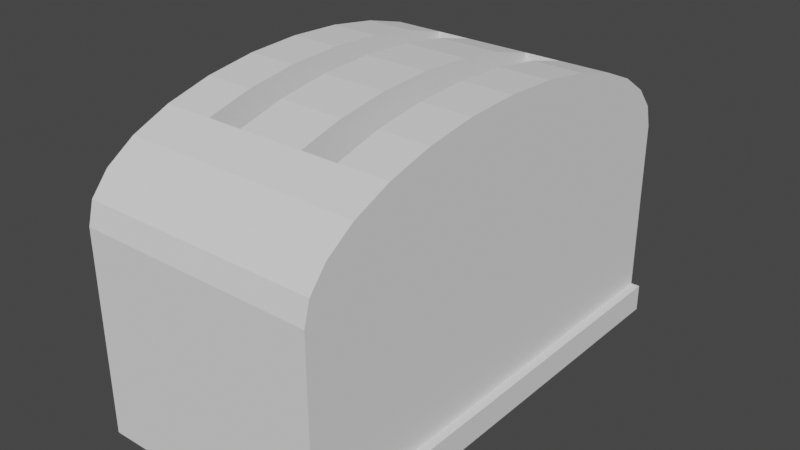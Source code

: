 # Source: toaster.blend  (saved by Blender 3.6.13; exported with 4.5.12 LTS)
import bpy
from mathutils import Matrix  # noqa: F401  (used for matrix-valued properties, if any)

bpy.ops.wm.read_factory_settings(use_empty=True)
scene = bpy.context.scene
scene.name = 'Scene'

# ---- collections
col_collection = bpy.data.collections.new('Collection'); scene.collection.children.link(col_collection)

# ---- world
world_world = bpy.data.worlds.new('World'); scene.world = world_world
world_world.use_nodes = True; world_world.node_tree.nodes.clear()
_N = world_world.node_tree.nodes; _L = world_world.node_tree.links
n0 = _N.new('ShaderNodeOutputWorld'); n0.name = 'World Output'; n0.location = (300, 300)
n1 = _N.new('ShaderNodeBackground'); n1.name = 'Background'; n1.location = (10, 300)
n1.inputs[0].default_value = (0.05088, 0.05088, 0.05088, 1.0)
_L.new(n1.outputs[0], n0.inputs[0])
n0.is_active_output = True
world_world.color = (0.05088, 0.05088, 0.05088)
world_world.use_sun_shadow = False
world_world.sun_shadow_jitter_overblur = 0.0

# ---- meshes
me_cube_001 = bpy.data.meshes.new('Cube.001')
me_cube_001.from_pydata([(-7.0, -1.0, -0.1596), (1.0, -1.0, -0.1596), (-7.0, 0.0, -0.1596), (-7.0, 0.0, 9.109), (1.0, 0.0, -0.1596), (1.0, 0.0, 9.109), (-7.0, -1.0, 5.74), (-7.0, 0.0, 9.109), (-7.0, -0.9749, 6.49), (-7.0, -0.901, 7.202), (-7.0, -0.7818, 7.841), (-7.0, -0.6235, 8.374), (-7.0, -0.4339, 8.775), (-7.0, -0.2225, 9.025), (1.0, 0.0, 9.109), (1.0, -1.0, 5.74), (1.0, -0.2225, 9.025), (1.0, -0.4339, 8.775), (1.0, -0.6235, 8.374), (1.0, -0.7818, 7.841), (1.0, -0.901, 7.202), (1.0, -0.9749, 6.49), (-3.0, -1.0, -0.1596), (-3.0, 0.0, 9.109), (-0.68, -1.0, -1.085), (-3.0, 0.0, 9.109), (-3.0, -0.2225, 9.025), (-3.0, -0.4339, 8.775), (-3.0, -0.6235, 8.374), (-3.0, -0.7818, 7.841), (-3.0, -0.901, 7.202), (-3.0, -0.9749, 6.49), (-3.0, -1.0, 5.74), (-1.4, -1.0, -0.1596), (-1.9, -0.2225, 9.025), (-1.9, -0.4339, 8.775), (-1.9, -0.6235, 8.374), (-1.4, -0.7818, 7.841), (-1.4, -0.901, 7.202), (-1.4, -0.9749, 6.49), (-1.4, -1.0, 5.74), (1.0, -1.0, -1.085), (-1.9, 0.0, 9.109), (-7.0, -1.0, -1.085), (-4.1, 0.0, 9.109), (-4.6, -1.0, -0.1596), (-4.1, -0.2225, 9.025), (-4.1, -0.4339, 8.775), (-4.1, -0.6235, 8.374), (-4.6, -0.7818, 7.841), (-4.6, -0.901, 7.202), (-4.6, -0.9749, 6.49), (-4.6, -1.0, 5.74), (-0.68, -1.0, -0.1596), (-0.68, 0.0, 9.109), (-0.68, -0.2225, 9.025), (-0.68, -0.4339, 8.775), (-0.68, -0.6235, 8.374), (-0.68, -0.7818, 7.841), (-0.68, -0.901, 7.202), (-0.68, -0.9749, 6.49), (-0.68, -1.0, 5.74), (1.0, 0.0, -1.085), (-0.68, 0.0, 9.109), (-7.0, 0.0, -1.085), (-5.32, 0.0, 9.109), (-5.32, -1.0, -0.1596), (-5.32, 0.0, 9.109), (-5.32, -0.2225, 9.025), (-5.32, -0.4339, 8.775), (-5.32, -0.6235, 8.374), (-5.32, -0.7818, 7.841), (-5.32, -0.901, 7.202), (-5.32, -0.9749, 6.49), (-5.32, -1.0, 5.74), (-0.68, 0.0, 5.089), (-1.9, 0.0, 5.089), (-1.9, -0.2225, 5.004), (-1.9, -0.4339, 4.755), (-1.9, -0.6235, 4.354), (-5.32, -0.2225, 5.004), (-4.1, -0.2225, 5.004), (-5.32, -0.4339, 4.755), (-4.1, -0.4339, 4.755), (-5.32, -0.6235, 4.354), (-4.1, -0.6235, 4.354), (-4.1, 0.0, 5.089), (-0.68, -0.2225, 5.004), (-0.68, -0.4339, 4.755), (-0.68, -0.6235, 4.354), (-5.32, 0.0, 5.089), (-7.0, 1.0, -0.1596), (1.0, 1.0, -0.1596), (-7.0, 1.0, 5.74), (-7.0, 0.9749, 6.49), (-7.0, 0.901, 7.202), (-7.0, 0.7818, 7.841), (-7.0, 0.6235, 8.374), (-7.0, 0.4339, 8.775), (-7.0, 0.2225, 9.025), (1.0, 1.0, 5.74), (1.0, 0.2225, 9.025), (1.0, 0.4339, 8.775), (1.0, 0.6235, 8.374), (1.0, 0.7818, 7.841), (1.0, 0.901, 7.202), (1.0, 0.9749, 6.49), (-3.0, 1.0, -0.1596), (-3.0, 0.2225, 9.025), (-3.0, 0.4339, 8.775), (-3.0, 0.6235, 8.374), (-3.0, 0.7818, 7.841), (-3.0, 0.901, 7.202), (-3.0, 0.9749, 6.49), (-3.0, 1.0, 5.74), (-1.4, 1.0, -0.1596), (-1.9, 0.2225, 9.025), (-1.9, 0.4339, 8.775), (-1.9, 0.6235, 8.374), (-1.4, 0.7818, 7.841), (-1.4, 0.901, 7.202), (-1.4, 0.9749, 6.49), (-1.4, 1.0, 5.74), (-4.6, 1.0, -0.1596), (-4.1, 0.2225, 9.025), (-4.1, 0.4339, 8.775), (-4.1, 0.6235, 8.374), (-4.6, 0.7818, 7.841), (-4.6, 0.901, 7.202), (-4.6, 0.9749, 6.49), (-4.6, 1.0, 5.74), (-0.68, 1.0, -0.1596), (-0.68, 0.2225, 9.025), (-0.68, 0.4339, 8.775), (-0.68, 0.6235, 8.374), (-0.68, 0.7818, 7.841), (-0.68, 0.901, 7.202), (-0.68, 0.9749, 6.49), (-0.68, 1.0, 5.74), (-5.32, 1.0, -0.1596), (-5.32, 0.2225, 9.025), (-5.32, 0.4339, 8.775), (-5.32, 0.6235, 8.374), (-5.32, 0.7818, 7.841), (-5.32, 0.901, 7.202), (-5.32, 0.9749, 6.49), (-5.32, 1.0, 5.74), (-1.9, 0.2225, 5.004), (-1.9, 0.4339, 4.755), (-1.9, 0.6235, 4.354), (-5.32, 0.2225, 5.004), (-4.1, 0.2225, 5.004), (-5.32, 0.4339, 4.755), (-4.1, 0.4339, 4.755), (-5.32, 0.6235, 4.354), (-4.1, 0.6235, 4.354), (-0.68, 0.2225, 5.004), (-0.68, 0.4339, 4.755), (-0.68, 0.6235, 4.354), (-4.6, -1.0, -1.085), (-3.0, -1.0, -1.085), (-1.4, -1.0, -1.085), (-5.32, -1.0, -1.085), (-7.0, 1.0, -1.085), (-0.68, 1.0, -1.085), (1.0, 1.0, -1.085), (-4.6, 1.0, -1.085), (-3.0, 1.0, -1.085), (-1.4, 1.0, -1.085), (-5.32, 1.0, -1.085), (1.309, -1.0, -0.1596), (1.309, 0.0, -0.1596), (1.309, -1.0, -1.085), (1.309, 0.0, -1.085), (1.309, 1.0, -1.085), (1.309, 1.0, -0.1596)], [(23, 25)], [(67, 3, 7, 65), (4, 5, 14, 16, 17, 18, 19, 20, 21, 15, 1), (65, 7, 13, 68), (68, 13, 12, 69), (69, 12, 11, 70), (0, 6, 8, 9, 10, 11, 12, 13, 7, 3, 2), (35, 27, 28, 36), (34, 26, 27, 35), (42, 25, 26, 34), (41, 62, 173, 172), (55, 63, 75, 87), (65, 68, 80, 90), (34, 35, 78, 77), (0, 2, 64, 43), (27, 47, 48, 28), (26, 46, 47, 27), (25, 44, 46, 26), (72, 9, 8, 73, 51, 31, 39, 60, 21, 20, 59, 38, 30, 50), (71, 10, 9, 72, 50, 30, 38, 59, 20, 19, 58, 37, 29, 49), (70, 11, 10, 71, 49, 29, 37, 58, 19, 18, 57, 36, 28, 48), (17, 56, 57, 18), (16, 55, 56, 17), (14, 63, 55, 16), (139, 91, 93, 146, 130, 114, 122, 138, 100, 92, 131, 115, 107, 123), (5, 54, 63, 14), (62, 41, 24, 161, 160, 159, 162, 43, 64, 163, 169, 166, 167, 168, 164, 165), (56, 55, 87, 88), (68, 69, 82, 80), (42, 34, 77, 76), (75, 76, 77, 87), (87, 77, 78, 88), (88, 78, 79, 89), (83, 82, 84, 85), (81, 80, 82, 83), (86, 90, 80, 81), (48, 47, 83, 85), (35, 36, 79, 78), (47, 46, 81, 83), (36, 57, 89, 79), (46, 44, 86, 81), (70, 48, 85, 84), (69, 70, 84, 82), (57, 56, 88, 89), (4, 92, 100, 106, 105, 104, 103, 102, 101, 14, 5), (65, 140, 99, 7), (140, 141, 98, 99), (141, 142, 97, 98), (91, 2, 3, 7, 99, 98, 97, 96, 95, 94, 93), (117, 118, 110, 109), (116, 117, 109, 108), (42, 116, 108, 25), (132, 156, 75, 63), (65, 90, 150, 140), (116, 147, 148, 117), (91, 139, 123, 107, 115, 131, 92, 165, 164, 168, 167, 166, 169, 163), (2, 91, 163, 64), (109, 110, 126, 125), (108, 109, 125, 124), (25, 108, 124, 44), (146, 93, 94, 145, 129, 113, 121, 137, 106, 100, 138, 122, 114, 130), (145, 94, 95, 144, 128, 112, 120, 136, 105, 106, 137, 121, 113, 129), (144, 95, 96, 143, 127, 111, 119, 135, 104, 105, 136, 120, 112, 128), (102, 103, 134, 133), (101, 102, 133, 132), (14, 101, 132, 63), (73, 8, 6, 74, 52, 32, 40, 61, 15, 21, 60, 39, 31, 51), (165, 92, 175, 174), (1, 53, 33, 22, 45, 66, 0, 43, 162, 159, 160, 161, 24, 41), (133, 157, 156, 132), (140, 150, 152, 141), (42, 76, 147, 116), (75, 156, 147, 76), (156, 157, 148, 147), (157, 158, 149, 148), (153, 155, 154, 152), (151, 153, 152, 150), (86, 151, 150, 90), (126, 155, 153, 125), (117, 148, 149, 118), (125, 153, 151, 124), (118, 149, 158, 134), (124, 151, 86, 44), (142, 154, 155, 126), (141, 152, 154, 142), (134, 158, 157, 133), (74, 6, 0, 66, 45, 22, 33, 53, 1, 15, 61, 40, 32, 52), (143, 96, 97, 142, 126, 110, 118, 134, 103, 104, 135, 119, 111, 127), (175, 171, 173, 174), (171, 170, 172, 173), (4, 1, 170, 171), (1, 41, 172, 170), (92, 4, 171, 175), (62, 165, 174, 173)])
_uv = me_cube_001.uv_layers.new(name='UVMap')
_uv.uv.foreach_set('vector', [0.625, 0.125, 0.625, 0.125, 0.625, 0.125, 0.625, 0.125, 0.375, 0.625, 0.625, 0.625, 0.625, 0.625, 0.6229, 0.6528, 0.6167, 0.6792, 0.6068, 0.7029, 0.5936, 0.7227, 0.5778, 0.7376, 0.5602, 0.7469, 0.5417, 0.75, 0.375, 0.75, 0.8225, 0.625, 0.875, 0.625, 0.875, 0.6528, 0.8225, 0.6528, 0.8225, 0.6528, 0.875, 0.6528, 0.875, 0.6792, 0.8225, 0.6792, 0.8225, 0.6792, 0.875, 0.6792, 0.875, 0.75, 0.8225, 0.75, 0.375, 0.0, 0.5417, 0.0, 0.5602, 0.003134, 0.5778, 0.01238, 0.5936, 0.02727, 0.6068, 0.04706, 0.6167, 0.07076, 0.6229, 0.09718, 0.625, 0.125, 0.625, 0.125, 0.375, 0.125, 0.7, 0.6792, 0.75, 0.6792, 0.75, 0.75, 0.7, 0.75, 0.7, 0.6528, 0.75, 0.6528, 0.75, 0.6792, 0.7, 0.6792, 0.7, 0.625, 0.75, 0.625, 0.75, 0.6528, 0.7, 0.6528, 0.375, 0.75, 0.375, 0.625, 0.375, 0.625, 0.375, 0.75, 0.6775, 0.6528, 0.6775, 0.625, 0.6775, 0.625, 0.6775, 0.6528, 0.8225, 0.625, 0.8225, 0.6528, 0.8225, 0.6528, 0.8225, 0.625, 0.7, 0.6528, 0.7, 0.6792, 0.7, 0.6792, 0.7, 0.6528, 0.375, 0.0, 0.375, 0.125, 0.375, 0.125, 0.375, 0.0, 0.75, 0.6792, 0.8, 0.6792, 0.8, 0.75, 0.75, 0.75, 0.75, 0.6528, 0.8, 0.6528, 0.8, 0.6792, 0.75, 0.6792, 0.75, 0.625, 0.8, 0.625, 0.8, 0.6528, 0.75, 0.6528, 0.5778, 0.9475, 0.5778, 1.0, 0.5602, 1.0, 0.5602, 0.9475, 0.5602, 0.925, 0.5602, 0.875, 0.5602, 0.825, 0.5602, 0.8025, 0.5602, 0.75, 0.5778, 0.75, 0.5778, 0.8025, 0.5778, 0.825, 0.5778, 0.875, 0.5778, 0.925, 0.5936, 0.9475, 0.5936, 1.0, 0.5778, 1.0, 0.5778, 0.9475, 0.5778, 0.925, 0.5778, 0.875, 0.5778, 0.825, 0.5778, 0.8025, 0.5778, 0.75, 0.5936, 0.75, 0.5936, 0.8025, 0.5936, 0.825, 0.5936, 0.875, 0.5936, 0.925, 0.625, 0.9475, 0.625, 1.0, 0.5936, 1.0, 0.5936, 0.9475, 0.5936, 0.925, 0.5936, 0.875, 0.5936, 0.825, 0.5936, 0.8025, 0.5936, 0.75, 0.625, 0.75, 0.625, 0.8025, 0.625, 0.825, 0.625, 0.875, 0.625, 0.925, 0.625, 0.6792, 0.6775, 0.6792, 0.6775, 0.75, 0.625, 0.75, 0.625, 0.6528, 0.6775, 0.6528, 0.6775, 0.6792, 0.625, 0.6792, 0.625, 0.625, 0.6775, 0.625, 0.6775, 0.6528, 0.625, 0.6528, 0.375, 0.9475, 0.375, 1.0, 0.5417, 1.0, 0.5417, 0.9475, 0.5417, 0.925, 0.5417, 0.875, 0.5417, 0.825, 0.5417, 0.8025, 0.5417, 0.75, 0.375, 0.75, 0.375, 0.8025, 0.375, 0.825, 0.375, 0.875, 0.375, 0.925, 0.625, 0.625, 0.625, 0.625, 0.625, 0.625, 0.625, 0.625, 0.375, 0.625, 0.375, 0.75, 0.3225, 0.75, 0.3, 0.75, 0.25, 0.75, 0.2, 0.75, 0.1775, 0.75, 0.125, 0.75, 0.125, 0.625, 0.125, 0.75, 0.1775, 0.75, 0.2, 0.75, 0.25, 0.75, 0.3, 0.75, 0.3225, 0.75, 0.375, 0.75, 0.6775, 0.6792, 0.6775, 0.6528, 0.6775, 0.6528, 0.6775, 0.6792, 0.8225, 0.6528, 0.8225, 0.6792, 0.8225, 0.6792, 0.8225, 0.6528, 0.7, 0.625, 0.7, 0.6528, 0.7, 0.6528, 0.7, 0.625, 0.6775, 0.625, 0.7, 0.625, 0.7, 0.6528, 0.6775, 0.6528, 0.6775, 0.6528, 0.7, 0.6528, 0.7, 0.6792, 0.6775, 0.6792, 0.6775, 0.6792, 0.7, 0.6792, 0.7, 0.75, 0.6775, 0.75, 0.8, 0.6792, 0.8225, 0.6792, 0.8225, 0.75, 0.8, 0.75, 0.8, 0.6528, 0.8225, 0.6528, 0.8225, 0.6792, 0.8, 0.6792, 0.8, 0.625, 0.8225, 0.625, 0.8225, 0.6528, 0.8, 0.6528, 0.8, 0.75, 0.8, 0.6792, 0.8, 0.6792, 0.8, 0.75, 0.7, 0.6792, 0.7, 0.75, 0.7, 0.75, 0.7, 0.6792, 0.8, 0.6792, 0.8, 0.6528, 0.8, 0.6528, 0.8, 0.6792, 0.625, 0.825, 0.625, 0.8025, 0.625, 0.8025, 0.625, 0.825, 0.8, 0.6528, 0.8, 0.625, 0.8, 0.625, 0.8, 0.6528, 0.625, 0.9475, 0.625, 0.925, 0.625, 0.925, 0.625, 0.9475, 0.8225, 0.6792, 0.8225, 0.75, 0.8225, 0.75, 0.8225, 0.6792, 0.6775, 0.75, 0.6775, 0.6792, 0.6775, 0.6792, 0.6775, 0.75, 0.375, 0.625, 0.375, 0.75, 0.5417, 0.75, 0.5602, 0.7469, 0.5778, 0.7376, 0.5936, 0.7227, 0.6068, 0.7029, 0.6167, 0.6792, 0.6229, 0.6528, 0.625, 0.625, 0.625, 0.625, 0.8225, 0.625, 0.8225, 0.6528, 0.875, 0.6528, 0.875, 0.625, 0.8225, 0.6528, 0.8225, 0.6792, 0.875, 0.6792, 0.875, 0.6528, 0.8225, 0.6792, 0.8225, 0.75, 0.875, 0.75, 0.875, 0.6792, 0.375, 0.0, 0.375, 0.125, 0.625, 0.125, 0.625, 0.125, 0.6229, 0.09718, 0.6167, 0.07076, 0.6068, 0.04706, 0.5936, 0.02727, 0.5778, 0.01238, 0.5602, 0.003134, 0.5417, 0.0, 0.7, 0.6792, 0.7, 0.75, 0.75, 0.75, 0.75, 0.6792, 0.7, 0.6528, 0.7, 0.6792, 0.75, 0.6792, 0.75, 0.6528, 0.7, 0.625, 0.7, 0.6528, 0.75, 0.6528, 0.75, 0.625, 0.6775, 0.6528, 0.6775, 0.6528, 0.6775, 0.625, 0.6775, 0.625, 0.8225, 0.625, 0.8225, 0.625, 0.8225, 0.6528, 0.8225, 0.6528, 0.7, 0.6528, 0.7, 0.6528, 0.7, 0.6792, 0.7, 0.6792, 0.375, 1.0, 0.375, 0.9475, 0.375, 0.925, 0.375, 0.875, 0.375, 0.825, 0.375, 0.8025, 0.375, 0.75, 0.375, 0.75, 0.375, 0.8025, 0.375, 0.825, 0.375, 0.875, 0.375, 0.925, 0.375, 0.9475, 0.375, 1.0, 0.375, 0.125, 0.375, 0.0, 0.375, 0.0, 0.375, 0.125, 0.75, 0.6792, 0.75, 0.75, 0.8, 0.75, 0.8, 0.6792, 0.75, 0.6528, 0.75, 0.6792, 0.8, 0.6792, 0.8, 0.6528, 0.75, 0.625, 0.75, 0.6528, 0.8, 0.6528, 0.8, 0.625, 0.5417, 0.9475, 0.5417, 1.0, 0.5602, 1.0, 0.5602, 0.9475, 0.5602, 0.925, 0.5602, 0.875, 0.5602, 0.825, 0.5602, 0.8025, 0.5602, 0.75, 0.5417, 0.75, 0.5417, 0.8025, 0.5417, 0.825, 0.5417, 0.875, 0.5417, 0.925, 0.5602, 0.9475, 0.5602, 1.0, 0.5778, 1.0, 0.5778, 0.9475, 0.5778, 0.925, 0.5778, 0.875, 0.5778, 0.825, 0.5778, 0.8025, 0.5778, 0.75, 0.5602, 0.75, 0.5602, 0.8025, 0.5602, 0.825, 0.5602, 0.875, 0.5602, 0.925, 0.5778, 0.9475, 0.5778, 1.0, 0.5936, 1.0, 0.5936, 0.9475, 0.5936, 0.925, 0.5936, 0.875, 0.5936, 0.825, 0.5936, 0.8025, 0.5936, 0.75, 0.5778, 0.75, 0.5778, 0.8025, 0.5778, 0.825, 0.5778, 0.875, 0.5778, 0.925, 0.625, 0.6792, 0.625, 0.75, 0.6775, 0.75, 0.6775, 0.6792, 0.625, 0.6528, 0.625, 0.6792, 0.6775, 0.6792, 0.6775, 0.6528, 0.625, 0.625, 0.625, 0.6528, 0.6775, 0.6528, 0.6775, 0.625, 0.5602, 0.9475, 0.5602, 1.0, 0.5417, 1.0, 0.5417, 0.9475, 0.5417, 0.925, 0.5417, 0.875, 0.5417, 0.825, 0.5417, 0.8025, 0.5417, 0.75, 0.5602, 0.75, 0.5602, 0.8025, 0.5602, 0.825, 0.5602, 0.875, 0.5602, 0.925, 0.375, 0.75, 0.375, 0.75, 0.375, 0.75, 0.375, 0.75, 0.375, 0.75, 0.375, 0.8025, 0.375, 0.825, 0.375, 0.875, 0.375, 0.925, 0.375, 0.9475, 0.375, 1.0, 0.375, 1.0, 0.375, 0.9475, 0.375, 0.925, 0.375, 0.875, 0.375, 0.825, 0.375, 0.8025, 0.375, 0.75, 0.6775, 0.6792, 0.6775, 0.6792, 0.6775, 0.6528, 0.6775, 0.6528, 0.8225, 0.6528, 0.8225, 0.6528, 0.8225, 0.6792, 0.8225, 0.6792, 0.7, 0.625, 0.7, 0.625, 0.7, 0.6528, 0.7, 0.6528, 0.6775, 0.625, 0.6775, 0.6528, 0.7, 0.6528, 0.7, 0.625, 0.6775, 0.6528, 0.6775, 0.6792, 0.7, 0.6792, 0.7, 0.6528, 0.6775, 0.6792, 0.6775, 0.75, 0.7, 0.75, 0.7, 0.6792, 0.8, 0.6792, 0.8, 0.75, 0.8225, 0.75, 0.8225, 0.6792, 0.8, 0.6528, 0.8, 0.6792, 0.8225, 0.6792, 0.8225, 0.6528, 0.8, 0.625, 0.8, 0.6528, 0.8225, 0.6528, 0.8225, 0.625, 0.8, 0.75, 0.8, 0.75, 0.8, 0.6792, 0.8, 0.6792, 0.7, 0.6792, 0.7, 0.6792, 0.7, 0.75, 0.7, 0.75, 0.8, 0.6792, 0.8, 0.6792, 0.8, 0.6528, 0.8, 0.6528, 0.625, 0.825, 0.625, 0.825, 0.625, 0.8025, 0.625, 0.8025, 0.8, 0.6528, 0.8, 0.6528, 0.8, 0.625, 0.8, 0.625, 0.625, 0.9475, 0.625, 0.9475, 0.625, 0.925, 0.625, 0.925, 0.8225, 0.6792, 0.8225, 0.6792, 0.8225, 0.75, 0.8225, 0.75, 0.6775, 0.75, 0.6775, 0.75, 0.6775, 0.6792, 0.6775, 0.6792, 0.5417, 0.9475, 0.5417, 1.0, 0.375, 1.0, 0.375, 0.9475, 0.375, 0.925, 0.375, 0.875, 0.375, 0.825, 0.375, 0.8025, 0.375, 0.75, 0.5417, 0.75, 0.5417, 0.8025, 0.5417, 0.825, 0.5417, 0.875, 0.5417, 0.925, 0.5936, 0.9475, 0.5936, 1.0, 0.625, 1.0, 0.625, 0.9475, 0.625, 0.925, 0.625, 0.875, 0.625, 0.825, 0.625, 0.8025, 0.625, 0.75, 0.5936, 0.75, 0.5936, 0.8025, 0.5936, 0.825, 0.5936, 0.875, 0.5936, 0.925, 0.375, 0.75, 0.375, 0.625, 0.375, 0.625, 0.375, 0.75, 0.375, 0.625, 0.375, 0.75, 0.375, 0.75, 0.375, 0.625, 0.375, 0.625, 0.375, 0.75, 0.375, 0.75, 0.375, 0.625, 0.375, 0.75, 0.375, 0.75, 0.375, 0.75, 0.375, 0.75, 0.375, 0.75, 0.375, 0.625, 0.375, 0.625, 0.375, 0.75, 0.375, 0.625, 0.375, 0.75, 0.375, 0.75, 0.375, 0.625])
me_cube_001.update()

# ---- objects
ob_empty = bpy.data.objects.new('Empty', None)
ob_cube = bpy.data.objects.new('Cube', me_cube_001)

# ---- transforms, parenting, visibility, modifiers, constraints
ob_empty.location = (1.636e-15, -32.64, 3.346)
ob_empty.rotation_euler = (1.571, -0.0, 1.571)
ob_empty.empty_display_type = 'IMAGE'
ob_empty.empty_display_size = 15.28
ob_empty.empty_image_offset = (-0.1636, -0.8364)
ob_cube.location = (0.0, 0.0, 0.0)
ob_cube.scale = (1.0, 8.0, 1.0)

# ---- collection membership
scene.collection.objects.link(ob_empty)
col_collection.objects.link(ob_cube)

# ---- scene / render settings (as saved in the file)
scene.frame_start = 1; scene.frame_end = 250; scene.frame_set(1)
scene.render.engine = 'BLENDER_EEVEE_NEXT'
scene.cycles.sampling_pattern = 'TABULATED_SOBOL'
scene.view_settings.view_transform = 'Filmic'
bpy.context.view_layer.update()

# ---- added for rendering (the .blend has no active camera and no usable light): camera, sun
cam_auto = bpy.data.cameras.new('AutoCamera')
cam_auto.lens = 50.0
cam_auto.sensor_width = 36.0
cam_auto.clip_end = 1000.0
ob_auto_camera = bpy.data.objects.new('AutoCamera', cam_auto)
scene.collection.objects.link(ob_auto_camera)
ob_auto_camera.location = (16.3168, -22.995, 19.342)
ob_auto_camera.rotation_euler = (1.09748, -7.21219e-08, 0.694738)
scene.camera = ob_auto_camera
light_auto_sun = bpy.data.lights.new('AutoSun', 'SUN')
light_auto_sun.energy = 3.0
light_auto_sun.angle = 0.0523599
ob_auto_sun = bpy.data.objects.new('AutoSun', light_auto_sun)
scene.collection.objects.link(ob_auto_sun)
ob_auto_sun.rotation_euler = (0.872665, 0.174533, 0.523599)
bpy.context.view_layer.update()
